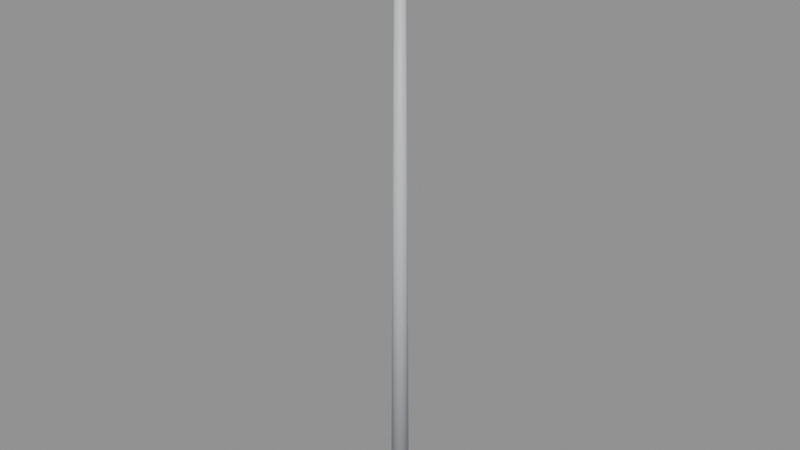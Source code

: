 # Source: tower_v01.blend  (saved by Blender 5.2.45; exported with 4.5.12 LTS)
import bpy
from mathutils import Matrix  # noqa: F401  (used for matrix-valued properties, if any)

bpy.ops.wm.read_factory_settings(use_empty=True)
scene = bpy.context.scene
scene.name = 'Scene'

# ---- materials (node trees are filled in below, after node groups)
mat_steel = bpy.data.materials.new('steel')
mat_steel.diffuse_color = (0.6, 0.62, 0.65, 1.0)
mat_blade = bpy.data.materials.new('blade')
mat_blade.diffuse_color = (0.25, 0.4, 0.75, 1.0)
mat_bay = bpy.data.materials.new('bay')
mat_bay.diffuse_color = (0.9, 0.55, 0.15, 1.0)

# ---- material node trees
mat_steel.use_nodes = True; mat_steel.node_tree.nodes.clear()
_N = mat_steel.node_tree.nodes; _L = mat_steel.node_tree.links
n0 = _N.new('ShaderNodeBsdfPrincipled'); n0.name = 'Principled BSDF'; n0.location = (-200, 100)
n0.inputs[0].default_value = (0.6, 0.62, 0.65, 1.0)
n0.inputs[10].default_value = 0.005
n1 = _N.new('ShaderNodeOutputMaterial'); n1.name = 'Material Output'; n1.location = (200, 100)
_L.new(n0.outputs[0], n1.inputs[0])
n1.is_active_output = True
mat_blade.use_nodes = True; mat_blade.node_tree.nodes.clear()
_N = mat_blade.node_tree.nodes; _L = mat_blade.node_tree.links
n0 = _N.new('ShaderNodeBsdfPrincipled'); n0.name = 'Principled BSDF'; n0.location = (-200, 100)
n0.inputs[0].default_value = (0.25, 0.4, 0.75, 1.0)
n0.inputs[10].default_value = 0.005
n1 = _N.new('ShaderNodeOutputMaterial'); n1.name = 'Material Output'; n1.location = (200, 100)
_L.new(n0.outputs[0], n1.inputs[0])
n1.is_active_output = True
mat_bay.use_nodes = True; mat_bay.node_tree.nodes.clear()
_N = mat_bay.node_tree.nodes; _L = mat_bay.node_tree.links
n0 = _N.new('ShaderNodeBsdfPrincipled'); n0.name = 'Principled BSDF'; n0.location = (-200, 100)
n0.inputs[0].default_value = (0.9, 0.55, 0.15, 1.0)
n0.inputs[10].default_value = 0.005
n1 = _N.new('ShaderNodeOutputMaterial'); n1.name = 'Material Output'; n1.location = (200, 100)
_L.new(n0.outputs[0], n1.inputs[0])
n1.is_active_output = True

# ---- meshes
me_cone = bpy.data.meshes.new('Cone')
me_cone.from_pydata([(0.0, 8.0, -250.0), (0.0, 4.0, 250.0), (1.561, 7.846, -250.0), (0.7804, 3.923, 250.0), (3.061, 7.391, -250.0), (1.531, 3.696, 250.0), (4.445, 6.652, -250.0), (2.222, 3.326, 250.0), (5.657, 5.657, -250.0), (2.828, 2.828, 250.0), (6.652, 4.445, -250.0), (3.326, 2.222, 250.0), (7.391, 3.061, -250.0), (3.696, 1.531, 250.0), (7.846, 1.561, -250.0), (3.923, 0.7804, 250.0), (8.0, 0.0, -250.0), (4.0, 0.0, 250.0), (7.846, -1.561, -250.0), (3.923, -0.7804, 250.0), (7.391, -3.061, -250.0), (3.696, -1.531, 250.0), (6.652, -4.445, -250.0), (3.326, -2.222, 250.0), (5.657, -5.657, -250.0), (2.828, -2.828, 250.0), (4.445, -6.652, -250.0), (2.222, -3.326, 250.0), (3.061, -7.391, -250.0), (1.531, -3.696, 250.0), (1.561, -7.846, -250.0), (0.7804, -3.923, 250.0), (0.0, -8.0, -250.0), (0.0, -4.0, 250.0), (-1.561, -7.846, -250.0), (-0.7804, -3.923, 250.0), (-3.061, -7.391, -250.0), (-1.531, -3.696, 250.0), (-4.445, -6.652, -250.0), (-2.222, -3.326, 250.0), (-5.657, -5.657, -250.0), (-2.828, -2.828, 250.0), (-6.652, -4.445, -250.0), (-3.326, -2.222, 250.0), (-7.391, -3.061, -250.0), (-3.696, -1.531, 250.0), (-7.846, -1.561, -250.0), (-3.923, -0.7804, 250.0), (-8.0, 0.0, -250.0), (-4.0, 0.0, 250.0), (-7.846, 1.561, -250.0), (-3.923, 0.7804, 250.0), (-7.391, 3.061, -250.0), (-3.696, 1.531, 250.0), (-6.652, 4.445, -250.0), (-3.326, 2.222, 250.0), (-5.657, 5.657, -250.0), (-2.828, 2.828, 250.0), (-4.445, 6.652, -250.0), (-2.222, 3.326, 250.0), (-3.061, 7.391, -250.0), (-1.531, 3.696, 250.0), (-1.561, 7.846, -250.0), (-0.7804, 3.923, 250.0)], [], [(0, 1, 3, 2), (2, 3, 5, 4), (4, 5, 7, 6), (6, 7, 9, 8), (8, 9, 11, 10), (10, 11, 13, 12), (12, 13, 15, 14), (14, 15, 17, 16), (16, 17, 19, 18), (18, 19, 21, 20), (20, 21, 23, 22), (22, 23, 25, 24), (24, 25, 27, 26), (26, 27, 29, 28), (28, 29, 31, 30), (30, 31, 33, 32), (32, 33, 35, 34), (34, 35, 37, 36), (36, 37, 39, 38), (38, 39, 41, 40), (40, 41, 43, 42), (42, 43, 45, 44), (44, 45, 47, 46), (46, 47, 49, 48), (48, 49, 51, 50), (50, 51, 53, 52), (52, 53, 55, 54), (54, 55, 57, 56), (56, 57, 59, 58), (58, 59, 61, 60), (3, 1, 63, 61, 59, 57, 55, 53, 51, 49, 47, 45, 43, 41, 39, 37, 35, 33, 31, 29, 27, 25, 23, 21, 19, 17, 15, 13, 11, 9, 7, 5), (60, 61, 63, 62), (62, 63, 1, 0), (0, 2, 4, 6, 8, 10, 12, 14, 16, 18, 20, 22, 24, 26, 28, 30, 32, 34, 36, 38, 40, 42, 44, 46, 48, 50, 52, 54, 56, 58, 60, 62)])
me_cone.polygons.foreach_set('use_smooth', [True] * 34)
_uv = me_cone.uv_layers.new(name='UVMap')
_uv.uv.foreach_set('vector', [1.0, 0.5, 1.0, 1.0, 0.9688, 1.0, 0.9688, 0.5, 0.9688, 0.5, 0.9688, 1.0, 0.9375, 1.0, 0.9375, 0.5, 0.9375, 0.5, 0.9375, 1.0, 0.9062, 1.0, 0.9062, 0.5, 0.9062, 0.5, 0.9062, 1.0, 0.875, 1.0, 0.875, 0.5, 0.875, 0.5, 0.875, 1.0, 0.8438, 1.0, 0.8438, 0.5, 0.8438, 0.5, 0.8438, 1.0, 0.8125, 1.0, 0.8125, 0.5, 0.8125, 0.5, 0.8125, 1.0, 0.7812, 1.0, 0.7812, 0.5, 0.7812, 0.5, 0.7812, 1.0, 0.75, 1.0, 0.75, 0.5, 0.75, 0.5, 0.75, 1.0, 0.7188, 1.0, 0.7188, 0.5, 0.7188, 0.5, 0.7188, 1.0, 0.6875, 1.0, 0.6875, 0.5, 0.6875, 0.5, 0.6875, 1.0, 0.6562, 1.0, 0.6562, 0.5, 0.6562, 0.5, 0.6562, 1.0, 0.625, 1.0, 0.625, 0.5, 0.625, 0.5, 0.625, 1.0, 0.5938, 1.0, 0.5938, 0.5, 0.5938, 0.5, 0.5938, 1.0, 0.5625, 1.0, 0.5625, 0.5, 0.5625, 0.5, 0.5625, 1.0, 0.5312, 1.0, 0.5312, 0.5, 0.5312, 0.5, 0.5312, 1.0, 0.5, 1.0, 0.5, 0.5, 0.5, 0.5, 0.5, 1.0, 0.4688, 1.0, 0.4688, 0.5, 0.4688, 0.5, 0.4688, 1.0, 0.4375, 1.0, 0.4375, 0.5, 0.4375, 0.5, 0.4375, 1.0, 0.4062, 1.0, 0.4062, 0.5, 0.4062, 0.5, 0.4062, 1.0, 0.375, 1.0, 0.375, 0.5, 0.375, 0.5, 0.375, 1.0, 0.3438, 1.0, 0.3438, 0.5, 0.3438, 0.5, 0.3438, 1.0, 0.3125, 1.0, 0.3125, 0.5, 0.3125, 0.5, 0.3125, 1.0, 0.2812, 1.0, 0.2812, 0.5, 0.2812, 0.5, 0.2812, 1.0, 0.25, 1.0, 0.25, 0.5, 0.25, 0.5, 0.25, 1.0, 0.2188, 1.0, 0.2188, 0.5, 0.2188, 0.5, 0.2188, 1.0, 0.1875, 1.0, 0.1875, 0.5, 0.1875, 0.5, 0.1875, 1.0, 0.1562, 1.0, 0.1562, 0.5, 0.1562, 0.5, 0.1562, 1.0, 0.125, 1.0, 0.125, 0.5, 0.125, 0.5, 0.125, 1.0, 0.09375, 1.0, 0.09375, 0.5, 0.09375, 0.5, 0.09375, 1.0, 0.0625, 1.0, 0.0625, 0.5, 0.2968, 0.4854, 0.25, 0.49, 0.2032, 0.4854, 0.1582, 0.4717, 0.1167, 0.4496, 0.08029, 0.4197, 0.05045, 0.3833, 0.02827, 0.3418, 0.01461, 0.2968, 0.01, 0.25, 0.01461, 0.2032, 0.02827, 0.1582, 0.05045, 0.1167, 0.08029, 0.08029, 0.1167, 0.05045, 0.1582, 0.02827, 0.2032, 0.01461, 0.25, 0.01, 0.2968, 0.01461, 0.3418, 0.02827, 0.3833, 0.05045, 0.4197, 0.08029, 0.4496, 0.1167, 0.4717, 0.1582, 0.4854, 0.2032, 0.49, 0.25, 0.4854, 0.2968, 0.4717, 0.3418, 0.4496, 0.3833, 0.4197, 0.4197, 0.3833, 0.4496, 0.3418, 0.4717, 0.0625, 0.5, 0.0625, 1.0, 0.03125, 1.0, 0.03125, 0.5, 0.03125, 0.5, 0.03125, 1.0, 0.0, 1.0, 0.0, 0.5, 0.75, 0.49, 0.7968, 0.4854, 0.8418, 0.4717, 0.8833, 0.4496, 0.9197, 0.4197, 0.9496, 0.3833, 0.9717, 0.3418, 0.9854, 0.2968, 0.99, 0.25, 0.9854, 0.2032, 0.9717, 0.1582, 0.9496, 0.1167, 0.9197, 0.08029, 0.8833, 0.05045, 0.8418, 0.02827, 0.7968, 0.01461, 0.75, 0.01, 0.7032, 0.01461, 0.6582, 0.02827, 0.6167, 0.05045, 0.5803, 0.08029, 0.5504, 0.1167, 0.5283, 0.1582, 0.5146, 0.2032, 0.51, 0.25, 0.5146, 0.2968, 0.5283, 0.3418, 0.5504, 0.3833, 0.5803, 0.4197, 0.6167, 0.4496, 0.6582, 0.4717, 0.7032, 0.4854])
me_cone.materials.append(mat_steel)
me_cone.update()
me_cylinder = bpy.data.meshes.new('Cylinder')
me_cylinder.from_pydata([(0.0, 6.0, -4.0), (0.0, 6.0, 4.0), (1.171, 5.885, -4.0), (1.171, 5.885, 4.0), (2.296, 5.543, -4.0), (2.296, 5.543, 4.0), (3.333, 4.989, -4.0), (3.333, 4.989, 4.0), (4.243, 4.243, -4.0), (4.243, 4.243, 4.0), (4.989, 3.333, -4.0), (4.989, 3.333, 4.0), (5.543, 2.296, -4.0), (5.543, 2.296, 4.0), (5.885, 1.171, -4.0), (5.885, 1.171, 4.0), (6.0, 0.0, -4.0), (6.0, 0.0, 4.0), (5.885, -1.171, -4.0), (5.885, -1.171, 4.0), (5.543, -2.296, -4.0), (5.543, -2.296, 4.0), (4.989, -3.333, -4.0), (4.989, -3.333, 4.0), (4.243, -4.243, -4.0), (4.243, -4.243, 4.0), (3.333, -4.989, -4.0), (3.333, -4.989, 4.0), (2.296, -5.543, -4.0), (2.296, -5.543, 4.0), (1.171, -5.885, -4.0), (1.171, -5.885, 4.0), (0.0, -6.0, -4.0), (0.0, -6.0, 4.0), (-1.171, -5.885, -4.0), (-1.171, -5.885, 4.0), (-2.296, -5.543, -4.0), (-2.296, -5.543, 4.0), (-3.333, -4.989, -4.0), (-3.333, -4.989, 4.0), (-4.243, -4.243, -4.0), (-4.243, -4.243, 4.0), (-4.989, -3.333, -4.0), (-4.989, -3.333, 4.0), (-5.543, -2.296, -4.0), (-5.543, -2.296, 4.0), (-5.885, -1.171, -4.0), (-5.885, -1.171, 4.0), (-6.0, 0.0, -4.0), (-6.0, 0.0, 4.0), (-5.885, 1.171, -4.0), (-5.885, 1.171, 4.0), (-5.543, 2.296, -4.0), (-5.543, 2.296, 4.0), (-4.989, 3.333, -4.0), (-4.989, 3.333, 4.0), (-4.243, 4.243, -4.0), (-4.243, 4.243, 4.0), (-3.333, 4.989, -4.0), (-3.333, 4.989, 4.0), (-2.296, 5.543, -4.0), (-2.296, 5.543, 4.0), (-1.171, 5.885, -4.0), (-1.171, 5.885, 4.0)], [], [(0, 1, 3, 2), (2, 3, 5, 4), (4, 5, 7, 6), (6, 7, 9, 8), (8, 9, 11, 10), (10, 11, 13, 12), (12, 13, 15, 14), (14, 15, 17, 16), (16, 17, 19, 18), (18, 19, 21, 20), (20, 21, 23, 22), (22, 23, 25, 24), (24, 25, 27, 26), (26, 27, 29, 28), (28, 29, 31, 30), (30, 31, 33, 32), (32, 33, 35, 34), (34, 35, 37, 36), (36, 37, 39, 38), (38, 39, 41, 40), (40, 41, 43, 42), (42, 43, 45, 44), (44, 45, 47, 46), (46, 47, 49, 48), (48, 49, 51, 50), (50, 51, 53, 52), (52, 53, 55, 54), (54, 55, 57, 56), (56, 57, 59, 58), (58, 59, 61, 60), (3, 1, 63, 61, 59, 57, 55, 53, 51, 49, 47, 45, 43, 41, 39, 37, 35, 33, 31, 29, 27, 25, 23, 21, 19, 17, 15, 13, 11, 9, 7, 5), (60, 61, 63, 62), (62, 63, 1, 0), (0, 2, 4, 6, 8, 10, 12, 14, 16, 18, 20, 22, 24, 26, 28, 30, 32, 34, 36, 38, 40, 42, 44, 46, 48, 50, 52, 54, 56, 58, 60, 62)])
me_cylinder.polygons.foreach_set('use_smooth', [True] * 34)
_uv = me_cylinder.uv_layers.new(name='UVMap')
_uv.uv.foreach_set('vector', [1.0, 0.5, 1.0, 1.0, 0.9688, 1.0, 0.9688, 0.5, 0.9688, 0.5, 0.9688, 1.0, 0.9375, 1.0, 0.9375, 0.5, 0.9375, 0.5, 0.9375, 1.0, 0.9062, 1.0, 0.9062, 0.5, 0.9062, 0.5, 0.9062, 1.0, 0.875, 1.0, 0.875, 0.5, 0.875, 0.5, 0.875, 1.0, 0.8438, 1.0, 0.8438, 0.5, 0.8438, 0.5, 0.8438, 1.0, 0.8125, 1.0, 0.8125, 0.5, 0.8125, 0.5, 0.8125, 1.0, 0.7812, 1.0, 0.7812, 0.5, 0.7812, 0.5, 0.7812, 1.0, 0.75, 1.0, 0.75, 0.5, 0.75, 0.5, 0.75, 1.0, 0.7188, 1.0, 0.7188, 0.5, 0.7188, 0.5, 0.7188, 1.0, 0.6875, 1.0, 0.6875, 0.5, 0.6875, 0.5, 0.6875, 1.0, 0.6562, 1.0, 0.6562, 0.5, 0.6562, 0.5, 0.6562, 1.0, 0.625, 1.0, 0.625, 0.5, 0.625, 0.5, 0.625, 1.0, 0.5938, 1.0, 0.5938, 0.5, 0.5938, 0.5, 0.5938, 1.0, 0.5625, 1.0, 0.5625, 0.5, 0.5625, 0.5, 0.5625, 1.0, 0.5312, 1.0, 0.5312, 0.5, 0.5312, 0.5, 0.5312, 1.0, 0.5, 1.0, 0.5, 0.5, 0.5, 0.5, 0.5, 1.0, 0.4688, 1.0, 0.4688, 0.5, 0.4688, 0.5, 0.4688, 1.0, 0.4375, 1.0, 0.4375, 0.5, 0.4375, 0.5, 0.4375, 1.0, 0.4062, 1.0, 0.4062, 0.5, 0.4062, 0.5, 0.4062, 1.0, 0.375, 1.0, 0.375, 0.5, 0.375, 0.5, 0.375, 1.0, 0.3438, 1.0, 0.3438, 0.5, 0.3438, 0.5, 0.3438, 1.0, 0.3125, 1.0, 0.3125, 0.5, 0.3125, 0.5, 0.3125, 1.0, 0.2812, 1.0, 0.2812, 0.5, 0.2812, 0.5, 0.2812, 1.0, 0.25, 1.0, 0.25, 0.5, 0.25, 0.5, 0.25, 1.0, 0.2188, 1.0, 0.2188, 0.5, 0.2188, 0.5, 0.2188, 1.0, 0.1875, 1.0, 0.1875, 0.5, 0.1875, 0.5, 0.1875, 1.0, 0.1562, 1.0, 0.1562, 0.5, 0.1562, 0.5, 0.1562, 1.0, 0.125, 1.0, 0.125, 0.5, 0.125, 0.5, 0.125, 1.0, 0.09375, 1.0, 0.09375, 0.5, 0.09375, 0.5, 0.09375, 1.0, 0.0625, 1.0, 0.0625, 0.5, 0.2968, 0.4854, 0.25, 0.49, 0.2032, 0.4854, 0.1582, 0.4717, 0.1167, 0.4496, 0.08029, 0.4197, 0.05045, 0.3833, 0.02827, 0.3418, 0.01461, 0.2968, 0.01, 0.25, 0.01461, 0.2032, 0.02827, 0.1582, 0.05045, 0.1167, 0.08029, 0.08029, 0.1167, 0.05045, 0.1582, 0.02827, 0.2032, 0.01461, 0.25, 0.01, 0.2968, 0.01461, 0.3418, 0.02827, 0.3833, 0.05045, 0.4197, 0.08029, 0.4496, 0.1167, 0.4717, 0.1582, 0.4854, 0.2032, 0.49, 0.25, 0.4854, 0.2968, 0.4717, 0.3418, 0.4496, 0.3833, 0.4197, 0.4197, 0.3833, 0.4496, 0.3418, 0.4717, 0.0625, 0.5, 0.0625, 1.0, 0.03125, 1.0, 0.03125, 0.5, 0.03125, 0.5, 0.03125, 1.0, 0.0, 1.0, 0.0, 0.5, 0.75, 0.49, 0.7968, 0.4854, 0.8418, 0.4717, 0.8833, 0.4496, 0.9197, 0.4197, 0.9496, 0.3833, 0.9717, 0.3418, 0.9854, 0.2968, 0.99, 0.25, 0.9854, 0.2032, 0.9717, 0.1582, 0.9496, 0.1167, 0.9197, 0.08029, 0.8833, 0.05045, 0.8418, 0.02827, 0.7968, 0.01461, 0.75, 0.01, 0.7032, 0.01461, 0.6582, 0.02827, 0.6167, 0.05045, 0.5803, 0.08029, 0.5504, 0.1167, 0.5283, 0.1582, 0.5146, 0.2032, 0.51, 0.25, 0.5146, 0.2968, 0.5283, 0.3418, 0.5504, 0.3833, 0.5803, 0.4197, 0.6167, 0.4496, 0.6582, 0.4717, 0.7032, 0.4854])
me_cylinder.materials.append(mat_steel)
me_cylinder.update()
me_cube = bpy.data.meshes.new('Cube')
me_cube.from_pydata([(0.0, -3.0, -0.75), (0.0, -3.0, 0.75), (0.0, 3.0, -0.75), (0.0, 3.0, 0.75), (100.0, -3.0, -0.75), (100.0, -3.0, 0.75), (100.0, 3.0, -0.75), (100.0, 3.0, 0.75)], [], [(0, 1, 3, 2), (2, 3, 7, 6), (6, 7, 5, 4), (4, 5, 1, 0), (2, 6, 4, 0), (7, 3, 1, 5)])
me_cube.polygons.foreach_set('use_smooth', [True] * 6)
_uv = me_cube.uv_layers.new(name='UVMap')
_uv.uv.foreach_set('vector', [0.375, 0.0, 0.625, 0.0, 0.625, 0.25, 0.375, 0.25, 0.375, 0.25, 0.625, 0.25, 0.625, 0.5, 0.375, 0.5, 0.375, 0.5, 0.625, 0.5, 0.625, 0.75, 0.375, 0.75, 0.375, 0.75, 0.625, 0.75, 0.625, 1.0, 0.375, 1.0, 0.125, 0.5, 0.375, 0.5, 0.375, 0.75, 0.125, 0.75, 0.625, 0.5, 0.875, 0.5, 0.875, 0.75, 0.625, 0.75])
me_cube.materials.append(mat_blade)
me_cube.update()
me_cube_001 = bpy.data.meshes.new('Cube.001')
me_cube_001.from_pydata([(-8.0, -1.5, -1.25), (-8.0, -1.5, 1.25), (-8.0, 1.5, -1.25), (-8.0, 1.5, 1.25), (0.0, -1.5, -1.25), (0.0, -1.5, 1.25), (0.0, 1.5, -1.25), (0.0, 1.5, 1.25)], [], [(0, 1, 3, 2), (2, 3, 7, 6), (6, 7, 5, 4), (4, 5, 1, 0), (2, 6, 4, 0), (7, 3, 1, 5)])
me_cube_001.polygons.foreach_set('use_smooth', [True] * 6)
_uv = me_cube_001.uv_layers.new(name='UVMap')
_uv.uv.foreach_set('vector', [0.375, 0.0, 0.625, 0.0, 0.625, 0.25, 0.375, 0.25, 0.375, 0.25, 0.625, 0.25, 0.625, 0.5, 0.375, 0.5, 0.375, 0.5, 0.625, 0.5, 0.625, 0.75, 0.375, 0.75, 0.375, 0.75, 0.625, 0.75, 0.625, 1.0, 0.375, 1.0, 0.125, 0.5, 0.375, 0.5, 0.375, 0.75, 0.125, 0.75, 0.625, 0.5, 0.875, 0.5, 0.875, 0.75, 0.625, 0.75])
me_cube_001.materials.append(mat_bay)
me_cube_001.update()
me_cube_002 = bpy.data.meshes.new('Cube.002')
me_cube_002.from_pydata([(0.0, -3.0, -0.75), (0.0, -3.0, 0.75), (0.0, 3.0, -0.75), (0.0, 3.0, 0.75), (100.0, -3.0, -0.75), (100.0, -3.0, 0.75), (100.0, 3.0, -0.75), (100.0, 3.0, 0.75)], [], [(0, 1, 3, 2), (2, 3, 7, 6), (6, 7, 5, 4), (4, 5, 1, 0), (2, 6, 4, 0), (7, 3, 1, 5)])
me_cube_002.polygons.foreach_set('use_smooth', [True] * 6)
_uv = me_cube_002.uv_layers.new(name='UVMap')
_uv.uv.foreach_set('vector', [0.375, 0.0, 0.625, 0.0, 0.625, 0.25, 0.375, 0.25, 0.375, 0.25, 0.625, 0.25, 0.625, 0.5, 0.375, 0.5, 0.375, 0.5, 0.625, 0.5, 0.625, 0.75, 0.375, 0.75, 0.375, 0.75, 0.625, 0.75, 0.625, 1.0, 0.375, 1.0, 0.125, 0.5, 0.375, 0.5, 0.375, 0.75, 0.125, 0.75, 0.625, 0.5, 0.875, 0.5, 0.875, 0.75, 0.625, 0.75])
me_cube_002.materials.append(mat_blade)
me_cube_002.update()
me_cube_003 = bpy.data.meshes.new('Cube.003')
me_cube_003.from_pydata([(-8.0, -1.5, -1.25), (-8.0, -1.5, 1.25), (-8.0, 1.5, -1.25), (-8.0, 1.5, 1.25), (0.0, -1.5, -1.25), (0.0, -1.5, 1.25), (0.0, 1.5, -1.25), (0.0, 1.5, 1.25)], [], [(0, 1, 3, 2), (2, 3, 7, 6), (6, 7, 5, 4), (4, 5, 1, 0), (2, 6, 4, 0), (7, 3, 1, 5)])
me_cube_003.polygons.foreach_set('use_smooth', [True] * 6)
_uv = me_cube_003.uv_layers.new(name='UVMap')
_uv.uv.foreach_set('vector', [0.375, 0.0, 0.625, 0.0, 0.625, 0.25, 0.375, 0.25, 0.375, 0.25, 0.625, 0.25, 0.625, 0.5, 0.375, 0.5, 0.375, 0.5, 0.625, 0.5, 0.625, 0.75, 0.375, 0.75, 0.375, 0.75, 0.625, 0.75, 0.625, 1.0, 0.375, 1.0, 0.125, 0.5, 0.375, 0.5, 0.375, 0.75, 0.125, 0.75, 0.625, 0.5, 0.875, 0.5, 0.875, 0.75, 0.625, 0.75])
me_cube_003.materials.append(mat_bay)
me_cube_003.update()

# ---- objects
ob_tower = bpy.data.objects.new('Tower', None)
ob_mast = bpy.data.objects.new('Mast', me_cone)
ob_rotorspin = bpy.data.objects.new('RotorSpin', None)
ob_hub = bpy.data.objects.new('Hub', me_cylinder)
ob_blade_a = bpy.data.objects.new('Blade_A', me_cube)
ob_bayhousing_a = bpy.data.objects.new('BayHousing_A', me_cube_001)
ob_tipbay_a = bpy.data.objects.new('TipBay_A', None)
ob_blade_b = bpy.data.objects.new('Blade_B', me_cube_002)
ob_bayhousing_b = bpy.data.objects.new('BayHousing_B', me_cube_003)
ob_tipbay_b = bpy.data.objects.new('TipBay_B', None)

# ---- transforms, parenting, visibility, modifiers, constraints
ob_tower.location = (0.0, 0.0, 0.0)
ob_mast.parent = ob_tower
ob_mast.location = (0.0, 0.0, 250.0)
ob_rotorspin.parent = ob_tower
ob_rotorspin.location = (0.0, 0.0, 504.0)
ob_hub.parent = ob_rotorspin
ob_hub.location = (0.0, 0.0, 0.0)
ob_blade_a.parent = ob_rotorspin
ob_blade_a.location = (0.0, 0.0, 0.0)
ob_bayhousing_a.parent = ob_blade_a
ob_bayhousing_a.location = (100.0, 0.0, 0.0)
ob_tipbay_a.parent = ob_blade_a
ob_tipbay_a.location = (100.0, 0.0, 0.0)
ob_blade_b.parent = ob_rotorspin
ob_blade_b.location = (0.0, 0.0, 0.0)
ob_blade_b.rotation_euler = (0.0, 0.0, 3.142)
ob_bayhousing_b.parent = ob_blade_b
ob_bayhousing_b.location = (100.0, 0.0, 0.0)
ob_tipbay_b.parent = ob_blade_b
ob_tipbay_b.location = (100.0, 0.0, 0.0)

# ---- collection membership
scene.collection.objects.link(ob_tower)
scene.collection.objects.link(ob_mast)
scene.collection.objects.link(ob_rotorspin)
scene.collection.objects.link(ob_hub)
scene.collection.objects.link(ob_blade_a)
scene.collection.objects.link(ob_bayhousing_a)
scene.collection.objects.link(ob_tipbay_a)
scene.collection.objects.link(ob_blade_b)
scene.collection.objects.link(ob_bayhousing_b)
scene.collection.objects.link(ob_tipbay_b)

# ---- scene / render settings (as saved in the file)
scene.frame_start = 1; scene.frame_end = 250; scene.frame_set(1)
scene.render.engine = 'BLENDER_EEVEE_NEXT'
scene.render.bake_bias = 0.0
scene.render.bake_samples = 0
scene.render.compositor_device = 'GPU'
scene.eevee.use_volume_custom_range = False
scene.eevee.fast_gi_thickness_near = 0.1
scene.eevee.fast_gi_thickness_far = 0.0
scene.eevee.ray_tracing_options.screen_trace_thickness = 0.1
bpy.context.view_layer.update()

# ---- added for rendering (the .blend has no active camera and no usable light): camera, sun + grey world if the file has none
cam_auto = bpy.data.cameras.new('AutoCamera')
cam_auto.lens = 50.0
cam_auto.sensor_width = 36.0
cam_auto.clip_end = 8868.78
ob_auto_camera = bpy.data.objects.new('AutoCamera', cam_auto)
scene.collection.objects.link(ob_auto_camera)
ob_auto_camera.location = (505.345, -606.415, 658.276)
ob_auto_camera.rotation_euler = (1.09748, -7.21219e-08, 0.694738)
scene.camera = ob_auto_camera
light_auto_sun = bpy.data.lights.new('AutoSun', 'SUN')
light_auto_sun.energy = 3.0
light_auto_sun.angle = 0.0523599
ob_auto_sun = bpy.data.objects.new('AutoSun', light_auto_sun)
scene.collection.objects.link(ob_auto_sun)
ob_auto_sun.rotation_euler = (0.872665, 0.174533, 0.523599)
if scene.world is None:
    world_auto = bpy.data.worlds.new('AutoWorld')
    world_auto.color = (0.3, 0.3, 0.3)
    scene.world = world_auto
bpy.context.view_layer.update()
